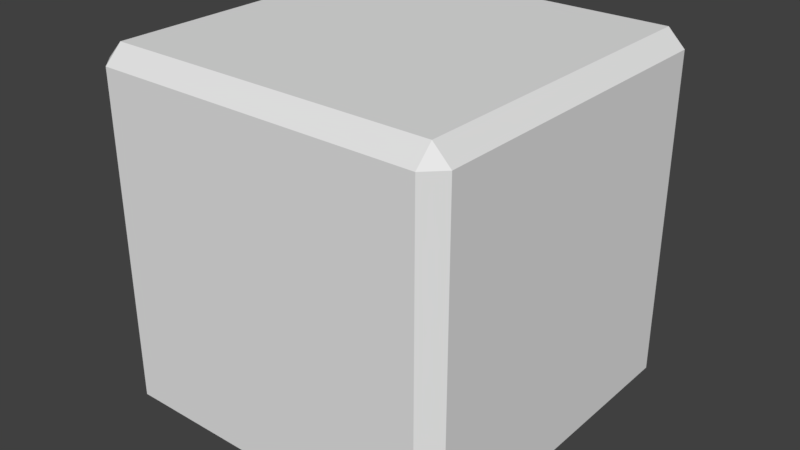 # Source: gem.blend  (saved by Blender 2.77.1; exported with 4.5.12 LTS)
import bpy
from mathutils import Matrix  # noqa: F401  (used for matrix-valued properties, if any)

bpy.ops.wm.read_factory_settings(use_empty=True)
scene = bpy.context.scene
scene.name = 'Scene'

# ---- collections
col_collection_1 = bpy.data.collections.new('Collection 1'); scene.collection.children.link(col_collection_1)

# ---- materials (node trees are filled in below, after node groups)
mat_material = bpy.data.materials.new('Material')
mat_material.alpha_threshold = 0.0
mat_material.use_transparent_shadow = False
mat_material.roughness = 0.5
mat_material.line_color = (0.0, 0.0, 0.0, 1.0)

# ---- material node trees

# ---- world
world_world = bpy.data.worlds.new('World'); scene.world = world_world
world_world.color = (0.05088, 0.05088, 0.05088)
world_world.use_sun_shadow = False
world_world.sun_shadow_jitter_overblur = 0.0
world_world.cycles.sampling_method = 'MANUAL'

# ---- meshes
me_cube = bpy.data.meshes.new('Cube')
me_cube.from_pydata([(-0.1087, -0.1201, -0.1087), (-0.1201, -0.1087, -0.1087), (-0.1087, -0.1087, -0.1201), (-0.1087, -0.1201, 0.1087), (-0.1087, -0.1087, 0.1201), (-0.1201, -0.1087, 0.1087), (-0.1087, 0.1087, 0.1201), (-0.1087, 0.1201, 0.1087), (-0.1201, 0.1087, 0.1087), (-0.1087, 0.1087, -0.1201), (-0.1201, 0.1087, -0.1087), (-0.1087, 0.1201, -0.1087), (0.1087, -0.1087, -0.1201), (0.1201, -0.1087, -0.1087), (0.1087, -0.1201, -0.1087), (0.1087, -0.1087, 0.1201), (0.1087, -0.1201, 0.1087), (0.1201, -0.1087, 0.1087), (0.1087, 0.1201, 0.1087), (0.1087, 0.1087, 0.1201), (0.1201, 0.1087, 0.1087), (0.1087, 0.1201, -0.1087), (0.1201, 0.1087, -0.1087), (0.1087, 0.1087, -0.1201)], [], [(12, 2, 9, 23), (4, 15, 19, 6), (7, 18, 21, 11), (13, 22, 20, 17), (0, 14, 16, 3), (0, 1, 2), (3, 4, 5), (6, 7, 8), (9, 10, 11), (12, 13, 14), (15, 16, 17), (18, 19, 20), (21, 22, 23), (0, 3, 5, 1), (1, 10, 9, 2), (2, 12, 14, 0), (4, 6, 8, 5), (3, 16, 15, 4), (7, 11, 10, 8), (6, 19, 18, 7), (11, 21, 23, 9), (13, 17, 16, 14), (12, 23, 22, 13), (17, 20, 19, 15), (20, 22, 21, 18), (1, 5, 8, 10)])
_uv = me_cube.uv_layers.new(name='UVMap')
_uv.uv.foreach_set('vector', [0.0, 0.0, 1.0, 0.0, 1.0, 1.0, 0.0, 1.0, 0.0, 0.0, 1.0, 0.0, 1.0, 1.0, 0.0, 1.0, 0.0, 0.0, 1.0, 0.0, 1.0, 1.0, 0.0, 1.0, 0.0, 0.0, 1.0, 0.0, 1.0, 1.0, 0.0, 1.0, 0.0, 0.0, 1.0, 0.0, 1.0, 1.0, 0.0, 1.0, 0.9973, 0.9973, 1.003, 0.9973, 1.003, 1.003, 0.9973, 0.9973, 1.003, 0.9973, 1.003, 1.003, 0.9973, 0.9973, 1.003, 0.9973, 1.003, 1.003, 0.9973, 0.9973, 1.0, 0.0, 1.003, 1.003, 0.9973, 0.9973, 1.003, 0.9973, 1.003, 1.003, 0.9973, 0.9973, 1.003, 0.9973, 1.0, 1.0, 0.9973, 0.9973, 1.003, 0.9973, 1.0, 1.0, 0.9973, 0.9973, 1.0, 0.0, 1.003, 1.003, 0.9973, 0.9973, 1.003, 0.9973, 1.003, 1.003, 0.9973, 1.003, 0.9973, 0.9973, 1.003, 0.9973, 1.003, 1.003, 0.9973, 1.003, 0.9973, 0.9973, 1.003, 0.9973, 1.003, 1.003, 0.9973, 1.003, 0.9973, 0.9973, 1.003, 0.9973, 1.003, 1.003, 0.9973, 1.003, 0.9973, 0.9973, 1.003, 0.9973, 1.003, 1.003, 0.9973, 1.003, 0.9973, 0.9973, 1.003, 0.9973, 1.003, 1.003, 0.9973, 1.003, 0.9973, 0.9973, 1.003, 0.9973, 1.003, 1.003, 0.9973, 1.003, 0.9973, 0.9973, 1.003, 0.9973, 1.003, 1.003, 0.9973, 1.003, 0.9973, 0.9973, 1.003, 0.9973, 1.003, 1.003, 0.9973, 1.003, 0.9973, 0.9973, 1.003, 0.9973, 1.003, 1.003, 0.9973, 1.003, 0.9973, 0.9973, 1.003, 0.9973, 1.003, 1.003, 0.9973, 1.003, 0.9973, 0.9973, 1.003, 0.9973, 1.0, 1.0, 0.0, 1.0, 0.0, 0.0, 1.0, 0.0, 1.0, 1.0, 0.0, 1.0])
me_cube.materials.append(mat_material)
me_cube.use_remesh_preserve_volume = False
me_cube.use_remesh_preserve_attributes = False
me_cube.use_mirror_vertex_groups = False
me_cube.update()

# ---- objects
ob_cube = bpy.data.objects.new('Cube', me_cube)

# ---- transforms, parenting, visibility, modifiers, constraints
ob_cube.location = (0.0, 0.0, 0.0)
ob_cube.lock_rotations_4d = False
ob_cube.empty_display_type = 'ARROWS'
ob_cube.lineart.crease_threshold = 0.0

# ---- collection membership
col_collection_1.objects.link(ob_cube)

# ---- scene / render settings (as saved in the file)
scene.frame_start = 1; scene.frame_end = 250; scene.frame_set(1)
scene.render.engine = 'BLENDER_EEVEE_NEXT'
scene.render.resolution_percentage = 50
scene.render.dither_intensity = 0.0
scene.cycles.use_denoising = False
scene.cycles.samples = 128
scene.cycles.sampling_pattern = 'TABULATED_SOBOL'
scene.cycles.light_sampling_threshold = 0.0
scene.cycles.use_adaptive_sampling = False
scene.cycles.use_light_tree = False
scene.cycles.blur_glossy = 0.0
scene.cycles.sample_clamp_indirect = 0.0
scene.view_settings.view_transform = 'Standard'
bpy.context.view_layer.update()

# ---- added for rendering (the .blend has no active camera and no usable light): camera, sun
cam_auto = bpy.data.cameras.new('AutoCamera')
cam_auto.lens = 50.0
cam_auto.sensor_width = 36.0
cam_auto.clip_end = 1000.0
ob_auto_camera = bpy.data.objects.new('AutoCamera', cam_auto)
scene.collection.objects.link(ob_auto_camera)
ob_auto_camera.location = (0.38482, -0.461785, 0.307856)
ob_auto_camera.rotation_euler = (1.09748, -7.21219e-08, 0.694738)
scene.camera = ob_auto_camera
light_auto_sun = bpy.data.lights.new('AutoSun', 'SUN')
light_auto_sun.energy = 3.0
light_auto_sun.angle = 0.0523599
ob_auto_sun = bpy.data.objects.new('AutoSun', light_auto_sun)
scene.collection.objects.link(ob_auto_sun)
ob_auto_sun.rotation_euler = (0.872665, 0.174533, 0.523599)
bpy.context.view_layer.update()
